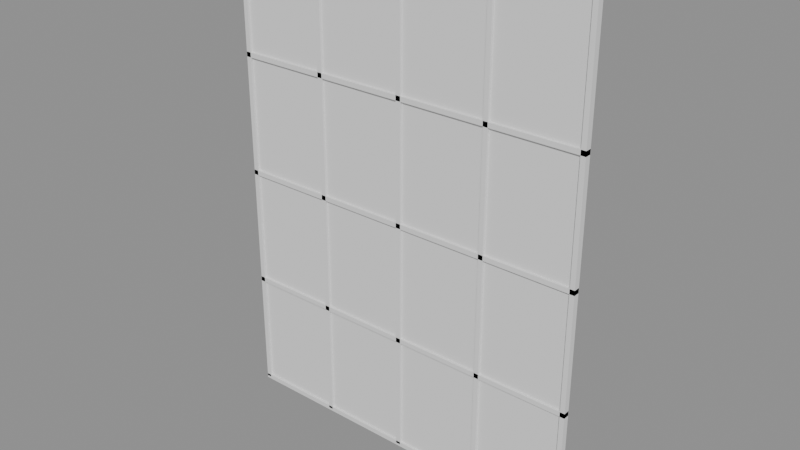 # Source: p0227.blend  (saved by Blender 4.5.90; exported with 4.5.12 LTS)
import bpy
from mathutils import Matrix  # noqa: F401  (used for matrix-valued properties, if any)

bpy.ops.wm.read_factory_settings(use_empty=True)
scene = bpy.context.scene
scene.name = 'Scene'

# ---- collections
col_asset_p0227 = bpy.data.collections.new('Asset_p0227'); scene.collection.children.link(col_asset_p0227)

# ---- meshes
me_cube = bpy.data.meshes.new('Cube')
me_cube.from_pydata([(-1.0, -1.0, -1.0), (-1.0, -1.0, 1.0), (-1.0, 1.0, -1.0), (-1.0, 1.0, 1.0), (1.0, -1.0, -1.0), (1.0, -1.0, 1.0), (1.0, 1.0, -1.0), (1.0, 1.0, 1.0)], [], [(0, 1, 3, 2), (2, 3, 7, 6), (6, 7, 5, 4), (4, 5, 1, 0), (2, 6, 4, 0), (7, 3, 1, 5)])
_uv = me_cube.uv_layers.new(name='UVMap')
_uv.uv.foreach_set('vector', [0.375, 0.0, 0.625, 0.0, 0.625, 0.25, 0.375, 0.25, 0.375, 0.25, 0.625, 0.25, 0.625, 0.5, 0.375, 0.5, 0.375, 0.5, 0.625, 0.5, 0.625, 0.75, 0.375, 0.75, 0.375, 0.75, 0.625, 0.75, 0.625, 1.0, 0.375, 1.0, 0.125, 0.5, 0.375, 0.5, 0.375, 0.75, 0.125, 0.75, 0.625, 0.5, 0.875, 0.5, 0.875, 0.75, 0.625, 0.75])
me_cube.update()
me_cube_001 = bpy.data.meshes.new('Cube.001')
me_cube_001.from_pydata([(-1.0, -1.0, -1.0), (-1.0, -1.0, 1.0), (-1.0, 1.0, -1.0), (-1.0, 1.0, 1.0), (1.0, -1.0, -1.0), (1.0, -1.0, 1.0), (1.0, 1.0, -1.0), (1.0, 1.0, 1.0)], [], [(0, 1, 3, 2), (2, 3, 7, 6), (6, 7, 5, 4), (4, 5, 1, 0), (2, 6, 4, 0), (7, 3, 1, 5)])
_uv = me_cube_001.uv_layers.new(name='UVMap')
_uv.uv.foreach_set('vector', [0.375, 0.0, 0.625, 0.0, 0.625, 0.25, 0.375, 0.25, 0.375, 0.25, 0.625, 0.25, 0.625, 0.5, 0.375, 0.5, 0.375, 0.5, 0.625, 0.5, 0.625, 0.75, 0.375, 0.75, 0.375, 0.75, 0.625, 0.75, 0.625, 1.0, 0.375, 1.0, 0.125, 0.5, 0.375, 0.5, 0.375, 0.75, 0.125, 0.75, 0.625, 0.5, 0.875, 0.5, 0.875, 0.75, 0.625, 0.75])
me_cube_001.update()
me_cube_002 = bpy.data.meshes.new('Cube.002')
me_cube_002.from_pydata([(-1.0, -1.0, -1.0), (-1.0, -1.0, 1.0), (-1.0, 1.0, -1.0), (-1.0, 1.0, 1.0), (1.0, -1.0, -1.0), (1.0, -1.0, 1.0), (1.0, 1.0, -1.0), (1.0, 1.0, 1.0)], [], [(0, 1, 3, 2), (2, 3, 7, 6), (6, 7, 5, 4), (4, 5, 1, 0), (2, 6, 4, 0), (7, 3, 1, 5)])
_uv = me_cube_002.uv_layers.new(name='UVMap')
_uv.uv.foreach_set('vector', [0.375, 0.0, 0.625, 0.0, 0.625, 0.25, 0.375, 0.25, 0.375, 0.25, 0.625, 0.25, 0.625, 0.5, 0.375, 0.5, 0.375, 0.5, 0.625, 0.5, 0.625, 0.75, 0.375, 0.75, 0.375, 0.75, 0.625, 0.75, 0.625, 1.0, 0.375, 1.0, 0.125, 0.5, 0.375, 0.5, 0.375, 0.75, 0.125, 0.75, 0.625, 0.5, 0.875, 0.5, 0.875, 0.75, 0.625, 0.75])
me_cube_002.update()
me_cube_003 = bpy.data.meshes.new('Cube.003')
me_cube_003.from_pydata([(-1.0, -1.0, -1.0), (-1.0, -1.0, 1.0), (-1.0, 1.0, -1.0), (-1.0, 1.0, 1.0), (1.0, -1.0, -1.0), (1.0, -1.0, 1.0), (1.0, 1.0, -1.0), (1.0, 1.0, 1.0)], [], [(0, 1, 3, 2), (2, 3, 7, 6), (6, 7, 5, 4), (4, 5, 1, 0), (2, 6, 4, 0), (7, 3, 1, 5)])
_uv = me_cube_003.uv_layers.new(name='UVMap')
_uv.uv.foreach_set('vector', [0.375, 0.0, 0.625, 0.0, 0.625, 0.25, 0.375, 0.25, 0.375, 0.25, 0.625, 0.25, 0.625, 0.5, 0.375, 0.5, 0.375, 0.5, 0.625, 0.5, 0.625, 0.75, 0.375, 0.75, 0.375, 0.75, 0.625, 0.75, 0.625, 1.0, 0.375, 1.0, 0.125, 0.5, 0.375, 0.5, 0.375, 0.75, 0.125, 0.75, 0.625, 0.5, 0.875, 0.5, 0.875, 0.75, 0.625, 0.75])
me_cube_003.update()
me_cube_004 = bpy.data.meshes.new('Cube.004')
me_cube_004.from_pydata([(-1.0, -1.0, -1.0), (-1.0, -1.0, 1.0), (-1.0, 1.0, -1.0), (-1.0, 1.0, 1.0), (1.0, -1.0, -1.0), (1.0, -1.0, 1.0), (1.0, 1.0, -1.0), (1.0, 1.0, 1.0)], [], [(0, 1, 3, 2), (2, 3, 7, 6), (6, 7, 5, 4), (4, 5, 1, 0), (2, 6, 4, 0), (7, 3, 1, 5)])
_uv = me_cube_004.uv_layers.new(name='UVMap')
_uv.uv.foreach_set('vector', [0.375, 0.0, 0.625, 0.0, 0.625, 0.25, 0.375, 0.25, 0.375, 0.25, 0.625, 0.25, 0.625, 0.5, 0.375, 0.5, 0.375, 0.5, 0.625, 0.5, 0.625, 0.75, 0.375, 0.75, 0.375, 0.75, 0.625, 0.75, 0.625, 1.0, 0.375, 1.0, 0.125, 0.5, 0.375, 0.5, 0.375, 0.75, 0.125, 0.75, 0.625, 0.5, 0.875, 0.5, 0.875, 0.75, 0.625, 0.75])
me_cube_004.update()
me_cube_005 = bpy.data.meshes.new('Cube.005')
me_cube_005.from_pydata([(-1.0, -1.0, -1.0), (-1.0, -1.0, 1.0), (-1.0, 1.0, -1.0), (-1.0, 1.0, 1.0), (1.0, -1.0, -1.0), (1.0, -1.0, 1.0), (1.0, 1.0, -1.0), (1.0, 1.0, 1.0)], [], [(0, 1, 3, 2), (2, 3, 7, 6), (6, 7, 5, 4), (4, 5, 1, 0), (2, 6, 4, 0), (7, 3, 1, 5)])
_uv = me_cube_005.uv_layers.new(name='UVMap')
_uv.uv.foreach_set('vector', [0.375, 0.0, 0.625, 0.0, 0.625, 0.25, 0.375, 0.25, 0.375, 0.25, 0.625, 0.25, 0.625, 0.5, 0.375, 0.5, 0.375, 0.5, 0.625, 0.5, 0.625, 0.75, 0.375, 0.75, 0.375, 0.75, 0.625, 0.75, 0.625, 1.0, 0.375, 1.0, 0.125, 0.5, 0.375, 0.5, 0.375, 0.75, 0.125, 0.75, 0.625, 0.5, 0.875, 0.5, 0.875, 0.75, 0.625, 0.75])
me_cube_005.update()
me_cube_006 = bpy.data.meshes.new('Cube.006')
me_cube_006.from_pydata([(-1.0, -1.0, -1.0), (-1.0, -1.0, 1.0), (-1.0, 1.0, -1.0), (-1.0, 1.0, 1.0), (1.0, -1.0, -1.0), (1.0, -1.0, 1.0), (1.0, 1.0, -1.0), (1.0, 1.0, 1.0)], [], [(0, 1, 3, 2), (2, 3, 7, 6), (6, 7, 5, 4), (4, 5, 1, 0), (2, 6, 4, 0), (7, 3, 1, 5)])
_uv = me_cube_006.uv_layers.new(name='UVMap')
_uv.uv.foreach_set('vector', [0.375, 0.0, 0.625, 0.0, 0.625, 0.25, 0.375, 0.25, 0.375, 0.25, 0.625, 0.25, 0.625, 0.5, 0.375, 0.5, 0.375, 0.5, 0.625, 0.5, 0.625, 0.75, 0.375, 0.75, 0.375, 0.75, 0.625, 0.75, 0.625, 1.0, 0.375, 1.0, 0.125, 0.5, 0.375, 0.5, 0.375, 0.75, 0.125, 0.75, 0.625, 0.5, 0.875, 0.5, 0.875, 0.75, 0.625, 0.75])
me_cube_006.update()
me_cube_007 = bpy.data.meshes.new('Cube.007')
me_cube_007.from_pydata([(-1.0, -1.0, -1.0), (-1.0, -1.0, 1.0), (-1.0, 1.0, -1.0), (-1.0, 1.0, 1.0), (1.0, -1.0, -1.0), (1.0, -1.0, 1.0), (1.0, 1.0, -1.0), (1.0, 1.0, 1.0)], [], [(0, 1, 3, 2), (2, 3, 7, 6), (6, 7, 5, 4), (4, 5, 1, 0), (2, 6, 4, 0), (7, 3, 1, 5)])
_uv = me_cube_007.uv_layers.new(name='UVMap')
_uv.uv.foreach_set('vector', [0.375, 0.0, 0.625, 0.0, 0.625, 0.25, 0.375, 0.25, 0.375, 0.25, 0.625, 0.25, 0.625, 0.5, 0.375, 0.5, 0.375, 0.5, 0.625, 0.5, 0.625, 0.75, 0.375, 0.75, 0.375, 0.75, 0.625, 0.75, 0.625, 1.0, 0.375, 1.0, 0.125, 0.5, 0.375, 0.5, 0.375, 0.75, 0.125, 0.75, 0.625, 0.5, 0.875, 0.5, 0.875, 0.75, 0.625, 0.75])
me_cube_007.update()
me_cube_008 = bpy.data.meshes.new('Cube.008')
me_cube_008.from_pydata([(-1.0, -1.0, -1.0), (-1.0, -1.0, 1.0), (-1.0, 1.0, -1.0), (-1.0, 1.0, 1.0), (1.0, -1.0, -1.0), (1.0, -1.0, 1.0), (1.0, 1.0, -1.0), (1.0, 1.0, 1.0)], [], [(0, 1, 3, 2), (2, 3, 7, 6), (6, 7, 5, 4), (4, 5, 1, 0), (2, 6, 4, 0), (7, 3, 1, 5)])
_uv = me_cube_008.uv_layers.new(name='UVMap')
_uv.uv.foreach_set('vector', [0.375, 0.0, 0.625, 0.0, 0.625, 0.25, 0.375, 0.25, 0.375, 0.25, 0.625, 0.25, 0.625, 0.5, 0.375, 0.5, 0.375, 0.5, 0.625, 0.5, 0.625, 0.75, 0.375, 0.75, 0.375, 0.75, 0.625, 0.75, 0.625, 1.0, 0.375, 1.0, 0.125, 0.5, 0.375, 0.5, 0.375, 0.75, 0.125, 0.75, 0.625, 0.5, 0.875, 0.5, 0.875, 0.75, 0.625, 0.75])
me_cube_008.update()
me_cube_009 = bpy.data.meshes.new('Cube.009')
me_cube_009.from_pydata([(-1.0, -1.0, -1.0), (-1.0, -1.0, 1.0), (-1.0, 1.0, -1.0), (-1.0, 1.0, 1.0), (1.0, -1.0, -1.0), (1.0, -1.0, 1.0), (1.0, 1.0, -1.0), (1.0, 1.0, 1.0)], [], [(0, 1, 3, 2), (2, 3, 7, 6), (6, 7, 5, 4), (4, 5, 1, 0), (2, 6, 4, 0), (7, 3, 1, 5)])
_uv = me_cube_009.uv_layers.new(name='UVMap')
_uv.uv.foreach_set('vector', [0.375, 0.0, 0.625, 0.0, 0.625, 0.25, 0.375, 0.25, 0.375, 0.25, 0.625, 0.25, 0.625, 0.5, 0.375, 0.5, 0.375, 0.5, 0.625, 0.5, 0.625, 0.75, 0.375, 0.75, 0.375, 0.75, 0.625, 0.75, 0.625, 1.0, 0.375, 1.0, 0.125, 0.5, 0.375, 0.5, 0.375, 0.75, 0.125, 0.75, 0.625, 0.5, 0.875, 0.5, 0.875, 0.75, 0.625, 0.75])
me_cube_009.update()
me_cube_010 = bpy.data.meshes.new('Cube.010')
me_cube_010.from_pydata([(-1.0, -1.0, -1.0), (-1.0, -1.0, 1.0), (-1.0, 1.0, -1.0), (-1.0, 1.0, 1.0), (1.0, -1.0, -1.0), (1.0, -1.0, 1.0), (1.0, 1.0, -1.0), (1.0, 1.0, 1.0)], [], [(0, 1, 3, 2), (2, 3, 7, 6), (6, 7, 5, 4), (4, 5, 1, 0), (2, 6, 4, 0), (7, 3, 1, 5)])
_uv = me_cube_010.uv_layers.new(name='UVMap')
_uv.uv.foreach_set('vector', [0.375, 0.0, 0.625, 0.0, 0.625, 0.25, 0.375, 0.25, 0.375, 0.25, 0.625, 0.25, 0.625, 0.5, 0.375, 0.5, 0.375, 0.5, 0.625, 0.5, 0.625, 0.75, 0.375, 0.75, 0.375, 0.75, 0.625, 0.75, 0.625, 1.0, 0.375, 1.0, 0.125, 0.5, 0.375, 0.5, 0.375, 0.75, 0.125, 0.75, 0.625, 0.5, 0.875, 0.5, 0.875, 0.75, 0.625, 0.75])
me_cube_010.update()
me_cube_011 = bpy.data.meshes.new('Cube.011')
me_cube_011.from_pydata([(-1.0, -1.0, -1.0), (-1.0, -1.0, 1.0), (-1.0, 1.0, -1.0), (-1.0, 1.0, 1.0), (1.0, -1.0, -1.0), (1.0, -1.0, 1.0), (1.0, 1.0, -1.0), (1.0, 1.0, 1.0)], [], [(0, 1, 3, 2), (2, 3, 7, 6), (6, 7, 5, 4), (4, 5, 1, 0), (2, 6, 4, 0), (7, 3, 1, 5)])
_uv = me_cube_011.uv_layers.new(name='UVMap')
_uv.uv.foreach_set('vector', [0.375, 0.0, 0.625, 0.0, 0.625, 0.25, 0.375, 0.25, 0.375, 0.25, 0.625, 0.25, 0.625, 0.5, 0.375, 0.5, 0.375, 0.5, 0.625, 0.5, 0.625, 0.75, 0.375, 0.75, 0.375, 0.75, 0.625, 0.75, 0.625, 1.0, 0.375, 1.0, 0.125, 0.5, 0.375, 0.5, 0.375, 0.75, 0.125, 0.75, 0.625, 0.5, 0.875, 0.5, 0.875, 0.75, 0.625, 0.75])
me_cube_011.update()
me_cube_012 = bpy.data.meshes.new('Cube.012')
me_cube_012.from_pydata([(-1.0, -1.0, -1.0), (-1.0, -1.0, 1.0), (-1.0, 1.0, -1.0), (-1.0, 1.0, 1.0), (1.0, -1.0, -1.0), (1.0, -1.0, 1.0), (1.0, 1.0, -1.0), (1.0, 1.0, 1.0)], [], [(0, 1, 3, 2), (2, 3, 7, 6), (6, 7, 5, 4), (4, 5, 1, 0), (2, 6, 4, 0), (7, 3, 1, 5)])
_uv = me_cube_012.uv_layers.new(name='UVMap')
_uv.uv.foreach_set('vector', [0.375, 0.0, 0.625, 0.0, 0.625, 0.25, 0.375, 0.25, 0.375, 0.25, 0.625, 0.25, 0.625, 0.5, 0.375, 0.5, 0.375, 0.5, 0.625, 0.5, 0.625, 0.75, 0.375, 0.75, 0.375, 0.75, 0.625, 0.75, 0.625, 1.0, 0.375, 1.0, 0.125, 0.5, 0.375, 0.5, 0.375, 0.75, 0.125, 0.75, 0.625, 0.5, 0.875, 0.5, 0.875, 0.75, 0.625, 0.75])
me_cube_012.update()
me_cube_013 = bpy.data.meshes.new('Cube.013')
me_cube_013.from_pydata([(-1.0, -1.0, -1.0), (-1.0, -1.0, 1.0), (-1.0, 1.0, -1.0), (-1.0, 1.0, 1.0), (1.0, -1.0, -1.0), (1.0, -1.0, 1.0), (1.0, 1.0, -1.0), (1.0, 1.0, 1.0)], [], [(0, 1, 3, 2), (2, 3, 7, 6), (6, 7, 5, 4), (4, 5, 1, 0), (2, 6, 4, 0), (7, 3, 1, 5)])
_uv = me_cube_013.uv_layers.new(name='UVMap')
_uv.uv.foreach_set('vector', [0.375, 0.0, 0.625, 0.0, 0.625, 0.25, 0.375, 0.25, 0.375, 0.25, 0.625, 0.25, 0.625, 0.5, 0.375, 0.5, 0.375, 0.5, 0.625, 0.5, 0.625, 0.75, 0.375, 0.75, 0.375, 0.75, 0.625, 0.75, 0.625, 1.0, 0.375, 1.0, 0.125, 0.5, 0.375, 0.5, 0.375, 0.75, 0.125, 0.75, 0.625, 0.5, 0.875, 0.5, 0.875, 0.75, 0.625, 0.75])
me_cube_013.update()
me_cube_014 = bpy.data.meshes.new('Cube.014')
me_cube_014.from_pydata([(-1.0, -1.0, -1.0), (-1.0, -1.0, 1.0), (-1.0, 1.0, -1.0), (-1.0, 1.0, 1.0), (1.0, -1.0, -1.0), (1.0, -1.0, 1.0), (1.0, 1.0, -1.0), (1.0, 1.0, 1.0)], [], [(0, 1, 3, 2), (2, 3, 7, 6), (6, 7, 5, 4), (4, 5, 1, 0), (2, 6, 4, 0), (7, 3, 1, 5)])
_uv = me_cube_014.uv_layers.new(name='UVMap')
_uv.uv.foreach_set('vector', [0.375, 0.0, 0.625, 0.0, 0.625, 0.25, 0.375, 0.25, 0.375, 0.25, 0.625, 0.25, 0.625, 0.5, 0.375, 0.5, 0.375, 0.5, 0.625, 0.5, 0.625, 0.75, 0.375, 0.75, 0.375, 0.75, 0.625, 0.75, 0.625, 1.0, 0.375, 1.0, 0.125, 0.5, 0.375, 0.5, 0.375, 0.75, 0.125, 0.75, 0.625, 0.5, 0.875, 0.5, 0.875, 0.75, 0.625, 0.75])
me_cube_014.update()
me_cube_015 = bpy.data.meshes.new('Cube.015')
me_cube_015.from_pydata([(-1.0, -1.0, -1.0), (-1.0, -1.0, 1.0), (-1.0, 1.0, -1.0), (-1.0, 1.0, 1.0), (1.0, -1.0, -1.0), (1.0, -1.0, 1.0), (1.0, 1.0, -1.0), (1.0, 1.0, 1.0)], [], [(0, 1, 3, 2), (2, 3, 7, 6), (6, 7, 5, 4), (4, 5, 1, 0), (2, 6, 4, 0), (7, 3, 1, 5)])
_uv = me_cube_015.uv_layers.new(name='UVMap')
_uv.uv.foreach_set('vector', [0.375, 0.0, 0.625, 0.0, 0.625, 0.25, 0.375, 0.25, 0.375, 0.25, 0.625, 0.25, 0.625, 0.5, 0.375, 0.5, 0.375, 0.5, 0.625, 0.5, 0.625, 0.75, 0.375, 0.75, 0.375, 0.75, 0.625, 0.75, 0.625, 1.0, 0.375, 1.0, 0.125, 0.5, 0.375, 0.5, 0.375, 0.75, 0.125, 0.75, 0.625, 0.5, 0.875, 0.5, 0.875, 0.75, 0.625, 0.75])
me_cube_015.update()
me_cube_016 = bpy.data.meshes.new('Cube.016')
me_cube_016.from_pydata([(-1.0, -1.0, -1.0), (-1.0, -1.0, 1.0), (-1.0, 1.0, -1.0), (-1.0, 1.0, 1.0), (1.0, -1.0, -1.0), (1.0, -1.0, 1.0), (1.0, 1.0, -1.0), (1.0, 1.0, 1.0)], [], [(0, 1, 3, 2), (2, 3, 7, 6), (6, 7, 5, 4), (4, 5, 1, 0), (2, 6, 4, 0), (7, 3, 1, 5)])
_uv = me_cube_016.uv_layers.new(name='UVMap')
_uv.uv.foreach_set('vector', [0.375, 0.0, 0.625, 0.0, 0.625, 0.25, 0.375, 0.25, 0.375, 0.25, 0.625, 0.25, 0.625, 0.5, 0.375, 0.5, 0.375, 0.5, 0.625, 0.5, 0.625, 0.75, 0.375, 0.75, 0.375, 0.75, 0.625, 0.75, 0.625, 1.0, 0.375, 1.0, 0.125, 0.5, 0.375, 0.5, 0.375, 0.75, 0.125, 0.75, 0.625, 0.5, 0.875, 0.5, 0.875, 0.75, 0.625, 0.75])
me_cube_016.update()
me_cube_017 = bpy.data.meshes.new('Cube.017')
me_cube_017.from_pydata([(-1.0, -1.0, -1.0), (-1.0, -1.0, 1.0), (-1.0, 1.0, -1.0), (-1.0, 1.0, 1.0), (1.0, -1.0, -1.0), (1.0, -1.0, 1.0), (1.0, 1.0, -1.0), (1.0, 1.0, 1.0)], [], [(0, 1, 3, 2), (2, 3, 7, 6), (6, 7, 5, 4), (4, 5, 1, 0), (2, 6, 4, 0), (7, 3, 1, 5)])
_uv = me_cube_017.uv_layers.new(name='UVMap')
_uv.uv.foreach_set('vector', [0.375, 0.0, 0.625, 0.0, 0.625, 0.25, 0.375, 0.25, 0.375, 0.25, 0.625, 0.25, 0.625, 0.5, 0.375, 0.5, 0.375, 0.5, 0.625, 0.5, 0.625, 0.75, 0.375, 0.75, 0.375, 0.75, 0.625, 0.75, 0.625, 1.0, 0.375, 1.0, 0.125, 0.5, 0.375, 0.5, 0.375, 0.75, 0.125, 0.75, 0.625, 0.5, 0.875, 0.5, 0.875, 0.75, 0.625, 0.75])
me_cube_017.update()
me_cube_018 = bpy.data.meshes.new('Cube.018')
me_cube_018.from_pydata([(-1.0, -1.0, -1.0), (-1.0, -1.0, 1.0), (-1.0, 1.0, -1.0), (-1.0, 1.0, 1.0), (1.0, -1.0, -1.0), (1.0, -1.0, 1.0), (1.0, 1.0, -1.0), (1.0, 1.0, 1.0)], [], [(0, 1, 3, 2), (2, 3, 7, 6), (6, 7, 5, 4), (4, 5, 1, 0), (2, 6, 4, 0), (7, 3, 1, 5)])
_uv = me_cube_018.uv_layers.new(name='UVMap')
_uv.uv.foreach_set('vector', [0.375, 0.0, 0.625, 0.0, 0.625, 0.25, 0.375, 0.25, 0.375, 0.25, 0.625, 0.25, 0.625, 0.5, 0.375, 0.5, 0.375, 0.5, 0.625, 0.5, 0.625, 0.75, 0.375, 0.75, 0.375, 0.75, 0.625, 0.75, 0.625, 1.0, 0.375, 1.0, 0.125, 0.5, 0.375, 0.5, 0.375, 0.75, 0.125, 0.75, 0.625, 0.5, 0.875, 0.5, 0.875, 0.75, 0.625, 0.75])
me_cube_018.update()
me_cube_019 = bpy.data.meshes.new('Cube.019')
me_cube_019.from_pydata([(-1.0, -1.0, -1.0), (-1.0, -1.0, 1.0), (-1.0, 1.0, -1.0), (-1.0, 1.0, 1.0), (1.0, -1.0, -1.0), (1.0, -1.0, 1.0), (1.0, 1.0, -1.0), (1.0, 1.0, 1.0)], [], [(0, 1, 3, 2), (2, 3, 7, 6), (6, 7, 5, 4), (4, 5, 1, 0), (2, 6, 4, 0), (7, 3, 1, 5)])
_uv = me_cube_019.uv_layers.new(name='UVMap')
_uv.uv.foreach_set('vector', [0.375, 0.0, 0.625, 0.0, 0.625, 0.25, 0.375, 0.25, 0.375, 0.25, 0.625, 0.25, 0.625, 0.5, 0.375, 0.5, 0.375, 0.5, 0.625, 0.5, 0.625, 0.75, 0.375, 0.75, 0.375, 0.75, 0.625, 0.75, 0.625, 1.0, 0.375, 1.0, 0.125, 0.5, 0.375, 0.5, 0.375, 0.75, 0.125, 0.75, 0.625, 0.5, 0.875, 0.5, 0.875, 0.75, 0.625, 0.75])
me_cube_019.update()
me_cube_020 = bpy.data.meshes.new('Cube.020')
me_cube_020.from_pydata([(-1.0, -1.0, -1.0), (-1.0, -1.0, 1.0), (-1.0, 1.0, -1.0), (-1.0, 1.0, 1.0), (1.0, -1.0, -1.0), (1.0, -1.0, 1.0), (1.0, 1.0, -1.0), (1.0, 1.0, 1.0)], [], [(0, 1, 3, 2), (2, 3, 7, 6), (6, 7, 5, 4), (4, 5, 1, 0), (2, 6, 4, 0), (7, 3, 1, 5)])
_uv = me_cube_020.uv_layers.new(name='UVMap')
_uv.uv.foreach_set('vector', [0.375, 0.0, 0.625, 0.0, 0.625, 0.25, 0.375, 0.25, 0.375, 0.25, 0.625, 0.25, 0.625, 0.5, 0.375, 0.5, 0.375, 0.5, 0.625, 0.5, 0.625, 0.75, 0.375, 0.75, 0.375, 0.75, 0.625, 0.75, 0.625, 1.0, 0.375, 1.0, 0.125, 0.5, 0.375, 0.5, 0.375, 0.75, 0.125, 0.75, 0.625, 0.5, 0.875, 0.5, 0.875, 0.75, 0.625, 0.75])
me_cube_020.update()
me_cube_021 = bpy.data.meshes.new('Cube.021')
me_cube_021.from_pydata([(-1.0, -1.0, -1.0), (-1.0, -1.0, 1.0), (-1.0, 1.0, -1.0), (-1.0, 1.0, 1.0), (1.0, -1.0, -1.0), (1.0, -1.0, 1.0), (1.0, 1.0, -1.0), (1.0, 1.0, 1.0)], [], [(0, 1, 3, 2), (2, 3, 7, 6), (6, 7, 5, 4), (4, 5, 1, 0), (2, 6, 4, 0), (7, 3, 1, 5)])
_uv = me_cube_021.uv_layers.new(name='UVMap')
_uv.uv.foreach_set('vector', [0.375, 0.0, 0.625, 0.0, 0.625, 0.25, 0.375, 0.25, 0.375, 0.25, 0.625, 0.25, 0.625, 0.5, 0.375, 0.5, 0.375, 0.5, 0.625, 0.5, 0.625, 0.75, 0.375, 0.75, 0.375, 0.75, 0.625, 0.75, 0.625, 1.0, 0.375, 1.0, 0.125, 0.5, 0.375, 0.5, 0.375, 0.75, 0.125, 0.75, 0.625, 0.5, 0.875, 0.5, 0.875, 0.75, 0.625, 0.75])
me_cube_021.update()
me_cube_022 = bpy.data.meshes.new('Cube.022')
me_cube_022.from_pydata([(-1.0, -1.0, -1.0), (-1.0, -1.0, 1.0), (-1.0, 1.0, -1.0), (-1.0, 1.0, 1.0), (1.0, -1.0, -1.0), (1.0, -1.0, 1.0), (1.0, 1.0, -1.0), (1.0, 1.0, 1.0)], [], [(0, 1, 3, 2), (2, 3, 7, 6), (6, 7, 5, 4), (4, 5, 1, 0), (2, 6, 4, 0), (7, 3, 1, 5)])
_uv = me_cube_022.uv_layers.new(name='UVMap')
_uv.uv.foreach_set('vector', [0.375, 0.0, 0.625, 0.0, 0.625, 0.25, 0.375, 0.25, 0.375, 0.25, 0.625, 0.25, 0.625, 0.5, 0.375, 0.5, 0.375, 0.5, 0.625, 0.5, 0.625, 0.75, 0.375, 0.75, 0.375, 0.75, 0.625, 0.75, 0.625, 1.0, 0.375, 1.0, 0.125, 0.5, 0.375, 0.5, 0.375, 0.75, 0.125, 0.75, 0.625, 0.5, 0.875, 0.5, 0.875, 0.75, 0.625, 0.75])
me_cube_022.update()
me_cube_023 = bpy.data.meshes.new('Cube.023')
me_cube_023.from_pydata([(-1.0, -1.0, -1.0), (-1.0, -1.0, 1.0), (-1.0, 1.0, -1.0), (-1.0, 1.0, 1.0), (1.0, -1.0, -1.0), (1.0, -1.0, 1.0), (1.0, 1.0, -1.0), (1.0, 1.0, 1.0)], [], [(0, 1, 3, 2), (2, 3, 7, 6), (6, 7, 5, 4), (4, 5, 1, 0), (2, 6, 4, 0), (7, 3, 1, 5)])
_uv = me_cube_023.uv_layers.new(name='UVMap')
_uv.uv.foreach_set('vector', [0.375, 0.0, 0.625, 0.0, 0.625, 0.25, 0.375, 0.25, 0.375, 0.25, 0.625, 0.25, 0.625, 0.5, 0.375, 0.5, 0.375, 0.5, 0.625, 0.5, 0.625, 0.75, 0.375, 0.75, 0.375, 0.75, 0.625, 0.75, 0.625, 1.0, 0.375, 1.0, 0.125, 0.5, 0.375, 0.5, 0.375, 0.75, 0.125, 0.75, 0.625, 0.5, 0.875, 0.5, 0.875, 0.75, 0.625, 0.75])
me_cube_023.update()
me_cube_024 = bpy.data.meshes.new('Cube.024')
me_cube_024.from_pydata([(-1.0, -1.0, -1.0), (-1.0, -1.0, 1.0), (-1.0, 1.0, -1.0), (-1.0, 1.0, 1.0), (1.0, -1.0, -1.0), (1.0, -1.0, 1.0), (1.0, 1.0, -1.0), (1.0, 1.0, 1.0)], [], [(0, 1, 3, 2), (2, 3, 7, 6), (6, 7, 5, 4), (4, 5, 1, 0), (2, 6, 4, 0), (7, 3, 1, 5)])
_uv = me_cube_024.uv_layers.new(name='UVMap')
_uv.uv.foreach_set('vector', [0.375, 0.0, 0.625, 0.0, 0.625, 0.25, 0.375, 0.25, 0.375, 0.25, 0.625, 0.25, 0.625, 0.5, 0.375, 0.5, 0.375, 0.5, 0.625, 0.5, 0.625, 0.75, 0.375, 0.75, 0.375, 0.75, 0.625, 0.75, 0.625, 1.0, 0.375, 1.0, 0.125, 0.5, 0.375, 0.5, 0.375, 0.75, 0.125, 0.75, 0.625, 0.5, 0.875, 0.5, 0.875, 0.75, 0.625, 0.75])
me_cube_024.update()
me_cube_025 = bpy.data.meshes.new('Cube.025')
me_cube_025.from_pydata([(-1.0, -1.0, -1.0), (-1.0, -1.0, 1.0), (-1.0, 1.0, -1.0), (-1.0, 1.0, 1.0), (1.0, -1.0, -1.0), (1.0, -1.0, 1.0), (1.0, 1.0, -1.0), (1.0, 1.0, 1.0)], [], [(0, 1, 3, 2), (2, 3, 7, 6), (6, 7, 5, 4), (4, 5, 1, 0), (2, 6, 4, 0), (7, 3, 1, 5)])
_uv = me_cube_025.uv_layers.new(name='UVMap')
_uv.uv.foreach_set('vector', [0.375, 0.0, 0.625, 0.0, 0.625, 0.25, 0.375, 0.25, 0.375, 0.25, 0.625, 0.25, 0.625, 0.5, 0.375, 0.5, 0.375, 0.5, 0.625, 0.5, 0.625, 0.75, 0.375, 0.75, 0.375, 0.75, 0.625, 0.75, 0.625, 1.0, 0.375, 1.0, 0.125, 0.5, 0.375, 0.5, 0.375, 0.75, 0.125, 0.75, 0.625, 0.5, 0.875, 0.5, 0.875, 0.75, 0.625, 0.75])
me_cube_025.update()

# ---- objects
ob_montante_001 = bpy.data.objects.new('Montante.001', me_cube)
ob_montante_002 = bpy.data.objects.new('Montante.002', me_cube_001)
ob_montante_003 = bpy.data.objects.new('Montante.003', me_cube_002)
ob_montante_004 = bpy.data.objects.new('Montante.004', me_cube_003)
ob_montante_005 = bpy.data.objects.new('Montante.005', me_cube_004)
ob_travesano_001 = bpy.data.objects.new('Travesano.001', me_cube_005)
ob_travesano_002 = bpy.data.objects.new('Travesano.002', me_cube_006)
ob_travesano_003 = bpy.data.objects.new('Travesano.003', me_cube_007)
ob_travesano_004 = bpy.data.objects.new('Travesano.004', me_cube_008)
ob_travesano_005 = bpy.data.objects.new('Travesano.005', me_cube_009)
ob_vidrio_01_01 = bpy.data.objects.new('Vidrio.01-01', me_cube_010)
ob_vidrio_01_02 = bpy.data.objects.new('Vidrio.01-02', me_cube_011)
ob_vidrio_01_03 = bpy.data.objects.new('Vidrio.01-03', me_cube_012)
ob_vidrio_01_04 = bpy.data.objects.new('Vidrio.01-04', me_cube_013)
ob_vidrio_02_01 = bpy.data.objects.new('Vidrio.02-01', me_cube_014)
ob_vidrio_02_02 = bpy.data.objects.new('Vidrio.02-02', me_cube_015)
ob_vidrio_02_03 = bpy.data.objects.new('Vidrio.02-03', me_cube_016)
ob_vidrio_02_04 = bpy.data.objects.new('Vidrio.02-04', me_cube_017)
ob_vidrio_03_01 = bpy.data.objects.new('Vidrio.03-01', me_cube_018)
ob_vidrio_03_02 = bpy.data.objects.new('Vidrio.03-02', me_cube_019)
ob_vidrio_03_03 = bpy.data.objects.new('Vidrio.03-03', me_cube_020)
ob_vidrio_03_04 = bpy.data.objects.new('Vidrio.03-04', me_cube_021)
ob_vidrio_04_01 = bpy.data.objects.new('Vidrio.04-01', me_cube_022)
ob_vidrio_04_02 = bpy.data.objects.new('Vidrio.04-02', me_cube_023)
ob_vidrio_04_03 = bpy.data.objects.new('Vidrio.04-03', me_cube_024)
ob_vidrio_04_04 = bpy.data.objects.new('Vidrio.04-04', me_cube_025)

# ---- transforms, parenting, visibility, modifiers, constraints
ob_montante_001.location = (-3.0, 0.0, 4.0)
ob_montante_001.scale = (0.04, 0.05, 4.0)
ob_montante_002.location = (-1.5, 0.0, 4.0)
ob_montante_002.scale = (0.04, 0.05, 4.0)
ob_montante_003.location = (0.0, 0.0, 4.0)
ob_montante_003.scale = (0.04, 0.05, 4.0)
ob_montante_004.location = (1.5, 0.0, 4.0)
ob_montante_004.scale = (0.04, 0.05, 4.0)
ob_montante_005.location = (3.0, 0.0, 4.0)
ob_montante_005.scale = (0.04, 0.05, 4.0)
ob_travesano_001.location = (0.0, 0.0, 0.0)
ob_travesano_001.scale = (3.04, 0.05, 0.04)
ob_travesano_002.location = (0.0, 0.0, 2.0)
ob_travesano_002.scale = (3.04, 0.05, 0.04)
ob_travesano_003.location = (0.0, 0.0, 4.0)
ob_travesano_003.scale = (3.04, 0.05, 0.04)
ob_travesano_004.location = (0.0, 0.0, 6.0)
ob_travesano_004.scale = (3.04, 0.05, 0.04)
ob_travesano_005.location = (0.0, 0.0, 8.0)
ob_travesano_005.scale = (3.04, 0.05, 0.04)
ob_vidrio_01_01.location = (-2.25, 0.0, 1.0)
ob_vidrio_01_01.scale = (0.71, 0.01, 0.96)
ob_vidrio_01_02.location = (-2.25, 0.0, 3.0)
ob_vidrio_01_02.scale = (0.71, 0.01, 0.96)
ob_vidrio_01_03.location = (-2.25, 0.0, 5.0)
ob_vidrio_01_03.scale = (0.71, 0.01, 0.96)
ob_vidrio_01_04.location = (-2.25, 0.0, 7.0)
ob_vidrio_01_04.scale = (0.71, 0.01, 0.96)
ob_vidrio_02_01.location = (-0.75, 0.0, 1.0)
ob_vidrio_02_01.scale = (0.71, 0.01, 0.96)
ob_vidrio_02_02.location = (-0.75, 0.0, 3.0)
ob_vidrio_02_02.scale = (0.71, 0.01, 0.96)
ob_vidrio_02_03.location = (-0.75, 0.0, 5.0)
ob_vidrio_02_03.scale = (0.71, 0.01, 0.96)
ob_vidrio_02_04.location = (-0.75, 0.0, 7.0)
ob_vidrio_02_04.scale = (0.71, 0.01, 0.96)
ob_vidrio_03_01.location = (0.75, 0.0, 1.0)
ob_vidrio_03_01.scale = (0.71, 0.01, 0.96)
ob_vidrio_03_02.location = (0.75, 0.0, 3.0)
ob_vidrio_03_02.scale = (0.71, 0.01, 0.96)
ob_vidrio_03_03.location = (0.75, 0.0, 5.0)
ob_vidrio_03_03.scale = (0.71, 0.01, 0.96)
ob_vidrio_03_04.location = (0.75, 0.0, 7.0)
ob_vidrio_03_04.scale = (0.71, 0.01, 0.96)
ob_vidrio_04_01.location = (2.25, 0.0, 1.0)
ob_vidrio_04_01.scale = (0.71, 0.01, 0.96)
ob_vidrio_04_02.location = (2.25, 0.0, 3.0)
ob_vidrio_04_02.scale = (0.71, 0.01, 0.96)
ob_vidrio_04_03.location = (2.25, 0.0, 5.0)
ob_vidrio_04_03.scale = (0.71, 0.01, 0.96)
ob_vidrio_04_04.location = (2.25, 0.0, 7.0)
ob_vidrio_04_04.scale = (0.71, 0.01, 0.96)

# ---- collection membership
col_asset_p0227.objects.link(ob_montante_001)
col_asset_p0227.objects.link(ob_montante_002)
col_asset_p0227.objects.link(ob_montante_003)
col_asset_p0227.objects.link(ob_montante_004)
col_asset_p0227.objects.link(ob_montante_005)
col_asset_p0227.objects.link(ob_travesano_001)
col_asset_p0227.objects.link(ob_travesano_002)
col_asset_p0227.objects.link(ob_travesano_003)
col_asset_p0227.objects.link(ob_travesano_004)
col_asset_p0227.objects.link(ob_travesano_005)
col_asset_p0227.objects.link(ob_vidrio_01_01)
col_asset_p0227.objects.link(ob_vidrio_01_02)
col_asset_p0227.objects.link(ob_vidrio_01_03)
col_asset_p0227.objects.link(ob_vidrio_01_04)
col_asset_p0227.objects.link(ob_vidrio_02_01)
col_asset_p0227.objects.link(ob_vidrio_02_02)
col_asset_p0227.objects.link(ob_vidrio_02_03)
col_asset_p0227.objects.link(ob_vidrio_02_04)
col_asset_p0227.objects.link(ob_vidrio_03_01)
col_asset_p0227.objects.link(ob_vidrio_03_02)
col_asset_p0227.objects.link(ob_vidrio_03_03)
col_asset_p0227.objects.link(ob_vidrio_03_04)
col_asset_p0227.objects.link(ob_vidrio_04_01)
col_asset_p0227.objects.link(ob_vidrio_04_02)
col_asset_p0227.objects.link(ob_vidrio_04_03)
col_asset_p0227.objects.link(ob_vidrio_04_04)

# ---- scene / render settings (as saved in the file)
scene.frame_start = 1; scene.frame_end = 250; scene.frame_set(1)
scene.render.engine = 'BLENDER_EEVEE_NEXT'
bpy.context.view_layer.update()

# ---- added for rendering (the .blend has no active camera and no usable light): camera, sun + grey world if the file has none
cam_auto = bpy.data.cameras.new('AutoCamera')
cam_auto.lens = 50.0
cam_auto.sensor_width = 36.0
cam_auto.clip_end = 1000.0
ob_auto_camera = bpy.data.objects.new('AutoCamera', cam_auto)
scene.collection.objects.link(ob_auto_camera)
ob_auto_camera.location = (9.35634, -11.2276, 11.4851)
ob_auto_camera.rotation_euler = (1.09748, -7.21219e-08, 0.694738)
scene.camera = ob_auto_camera
light_auto_sun = bpy.data.lights.new('AutoSun', 'SUN')
light_auto_sun.energy = 3.0
light_auto_sun.angle = 0.0523599
ob_auto_sun = bpy.data.objects.new('AutoSun', light_auto_sun)
scene.collection.objects.link(ob_auto_sun)
ob_auto_sun.rotation_euler = (0.872665, 0.174533, 0.523599)
if scene.world is None:
    world_auto = bpy.data.worlds.new('AutoWorld')
    world_auto.color = (0.3, 0.3, 0.3)
    scene.world = world_auto
bpy.context.view_layer.update()

